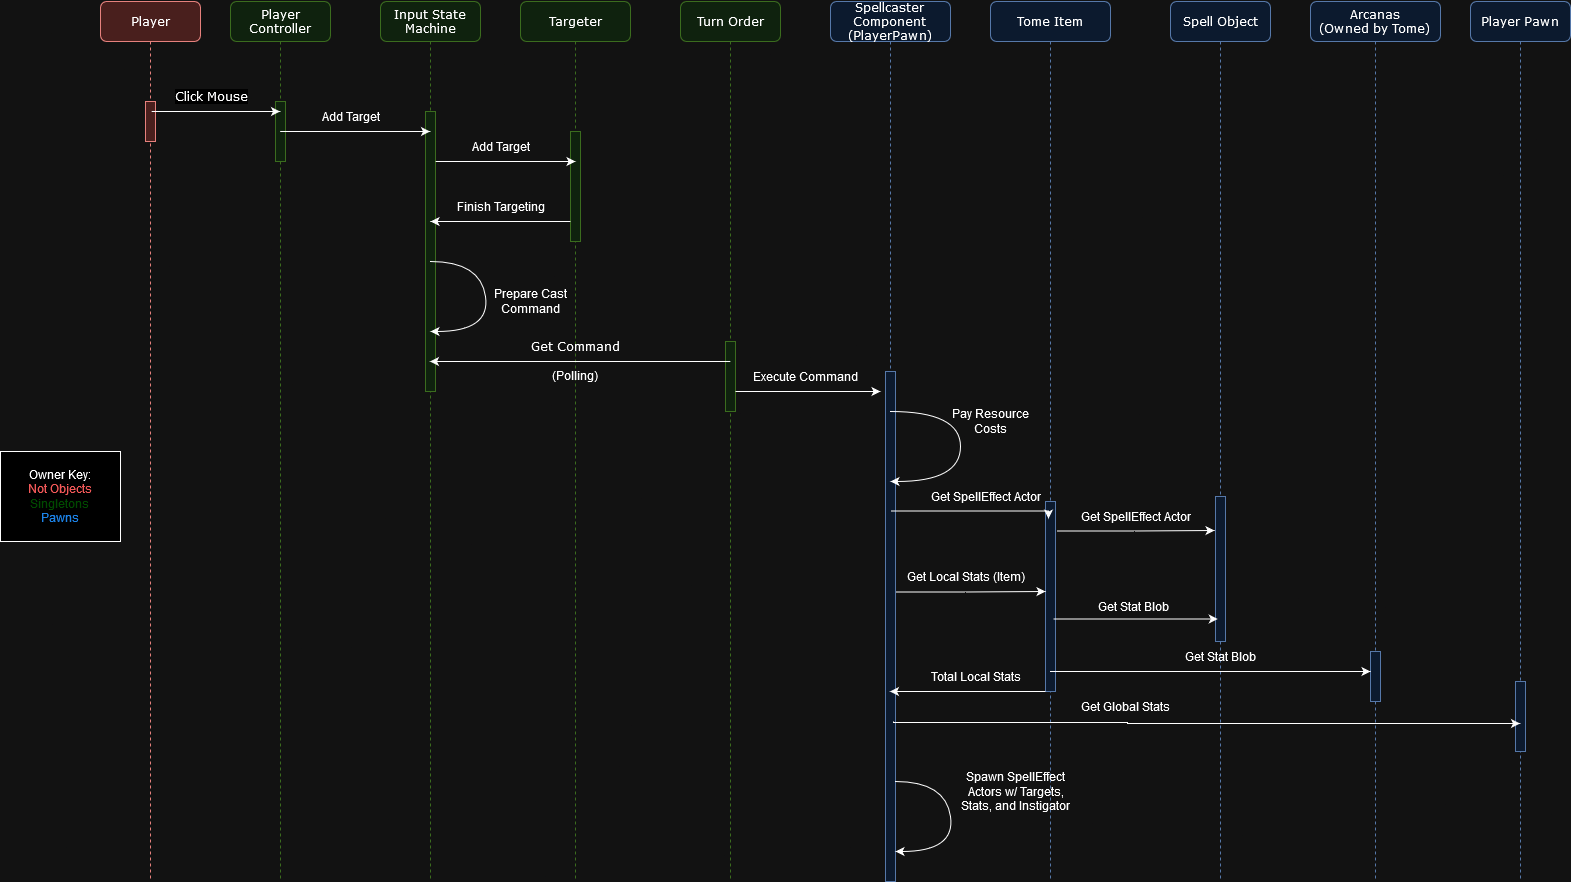

The diagram above was exported from draw.io. Its source (the exported page's mxGraphModel, read from the mxfile embedded in the PNG):
<mxGraphModel dx="3112" dy="1154" grid="1" gridSize="10" guides="1" tooltips="1" connect="1" arrows="1" fold="1" page="1" pageScale="1" pageWidth="1100" pageHeight="850" background="none" math="0" shadow="0">
  <root>
    <mxCell id="0" />
    <mxCell id="1" parent="0" />
    <mxCell id="7baba1c4bc27f4b0-2" value="&lt;div&gt;Player Pawn&lt;/div&gt;" style="shape=umlLifeline;perimeter=lifelinePerimeter;whiteSpace=wrap;html=1;container=1;collapsible=0;recursiveResize=0;outlineConnect=0;rounded=1;shadow=0;comic=0;labelBackgroundColor=none;strokeWidth=1;fontFamily=Verdana;fontSize=12;align=center;fillColor=#dae8fc;strokeColor=#6c8ebf;" parent="1" vertex="1">
      <mxGeometry x="1340" y="80" width="100" height="880" as="geometry" />
    </mxCell>
    <mxCell id="7baba1c4bc27f4b0-10" value="" style="html=1;points=[];perimeter=orthogonalPerimeter;rounded=0;shadow=0;comic=0;labelBackgroundColor=none;strokeWidth=1;fontFamily=Verdana;fontSize=12;align=center;fillColor=#dae8fc;strokeColor=#6c8ebf;" parent="7baba1c4bc27f4b0-2" vertex="1">
      <mxGeometry x="45" y="680" width="10" height="70" as="geometry" />
    </mxCell>
    <mxCell id="7baba1c4bc27f4b0-4" value="Tome Item" style="shape=umlLifeline;perimeter=lifelinePerimeter;whiteSpace=wrap;html=1;container=1;collapsible=0;recursiveResize=0;outlineConnect=0;rounded=1;shadow=0;comic=0;labelBackgroundColor=none;strokeWidth=1;fontFamily=Verdana;fontSize=12;align=center;fillColor=#dae8fc;strokeColor=#6c8ebf;" parent="1" vertex="1">
      <mxGeometry x="860" y="80" width="120" height="880" as="geometry" />
    </mxCell>
    <mxCell id="WOEK3WRMFiZFsx1gQPk3-16" value="" style="whiteSpace=wrap;html=1;fontFamily=Verdana;fillColor=#dae8fc;strokeColor=#6c8ebf;rounded=0;shadow=0;comic=0;labelBackgroundColor=none;strokeWidth=1;" vertex="1" parent="7baba1c4bc27f4b0-4">
      <mxGeometry x="55" y="500" width="10" height="190" as="geometry" />
    </mxCell>
    <mxCell id="WOEK3WRMFiZFsx1gQPk3-24" value="" style="edgeStyle=orthogonalEdgeStyle;rounded=0;orthogonalLoop=1;jettySize=auto;html=1;entryX=0.3;entryY=0.09;entryDx=0;entryDy=0;entryPerimeter=0;" edge="1" parent="7baba1c4bc27f4b0-4">
      <mxGeometry relative="1" as="geometry">
        <mxPoint x="-103" y="590.5" as="sourcePoint" />
        <mxPoint x="55" y="590" as="targetPoint" />
        <Array as="points">
          <mxPoint x="-25" y="591" />
        </Array>
      </mxGeometry>
    </mxCell>
    <mxCell id="2h3G2lY82-_p_LLqfDoX-48" value="&lt;div&gt;Spawn SpellEffect&lt;/div&gt;&lt;div&gt;Actors w/ Targets,&lt;/div&gt;&lt;div&gt;Stats, and Instigator&lt;br&gt;&lt;/div&gt;" style="text;html=1;align=center;verticalAlign=middle;resizable=0;points=[];autosize=1;strokeColor=none;fillColor=none;" parent="7baba1c4bc27f4b0-4" vertex="1">
      <mxGeometry x="-40" y="760" width="130" height="60" as="geometry" />
    </mxCell>
    <mxCell id="7baba1c4bc27f4b0-5" value="Spell Object" style="shape=umlLifeline;perimeter=lifelinePerimeter;whiteSpace=wrap;html=1;container=1;collapsible=0;recursiveResize=0;outlineConnect=0;rounded=1;shadow=0;comic=0;labelBackgroundColor=none;strokeWidth=1;fontFamily=Verdana;fontSize=12;align=center;fillColor=#dae8fc;strokeColor=#6c8ebf;" parent="1" vertex="1">
      <mxGeometry x="1040" y="80" width="100" height="880" as="geometry" />
    </mxCell>
    <mxCell id="WOEK3WRMFiZFsx1gQPk3-23" value="" style="whiteSpace=wrap;html=1;fontFamily=Verdana;fillColor=#dae8fc;strokeColor=#6c8ebf;rounded=0;shadow=0;comic=0;labelBackgroundColor=none;strokeWidth=1;" vertex="1" parent="7baba1c4bc27f4b0-5">
      <mxGeometry x="45" y="495" width="10" height="145" as="geometry" />
    </mxCell>
    <mxCell id="WOEK3WRMFiZFsx1gQPk3-42" value="Get Stat Blob" style="text;html=1;align=center;verticalAlign=middle;resizable=0;points=[];autosize=1;strokeColor=none;fillColor=none;" vertex="1" parent="7baba1c4bc27f4b0-5">
      <mxGeometry x="5" y="640" width="90" height="30" as="geometry" />
    </mxCell>
    <mxCell id="7baba1c4bc27f4b0-6" value="Input State Machine" style="shape=umlLifeline;perimeter=lifelinePerimeter;whiteSpace=wrap;html=1;container=1;collapsible=0;recursiveResize=0;outlineConnect=0;rounded=1;shadow=0;comic=0;labelBackgroundColor=none;strokeWidth=1;fontFamily=Verdana;fontSize=12;align=center;fillColor=#d5e8d4;strokeColor=#82b366;" parent="1" vertex="1">
      <mxGeometry x="250" y="80" width="100" height="880" as="geometry" />
    </mxCell>
    <mxCell id="2h3G2lY82-_p_LLqfDoX-9" value="" style="html=1;points=[];perimeter=orthogonalPerimeter;rounded=0;shadow=0;comic=0;labelBackgroundColor=none;strokeWidth=1;fontFamily=Verdana;fontSize=12;align=center;fillColor=#d5e8d4;strokeColor=#82b366;" parent="7baba1c4bc27f4b0-6" vertex="1">
      <mxGeometry x="45" y="110" width="10" height="280" as="geometry" />
    </mxCell>
    <mxCell id="7baba1c4bc27f4b0-7" value="Targeter" style="shape=umlLifeline;perimeter=lifelinePerimeter;whiteSpace=wrap;html=1;container=1;collapsible=0;recursiveResize=0;outlineConnect=0;rounded=1;shadow=0;comic=0;labelBackgroundColor=none;strokeWidth=1;fontFamily=Verdana;fontSize=12;align=center;fillColor=#d5e8d4;strokeColor=#82b366;" parent="1" vertex="1">
      <mxGeometry x="390" y="80" width="110" height="880" as="geometry" />
    </mxCell>
    <mxCell id="7baba1c4bc27f4b0-25" value="" style="html=1;points=[];perimeter=orthogonalPerimeter;rounded=0;shadow=0;comic=0;labelBackgroundColor=none;strokeColor=#82b366;strokeWidth=1;fillColor=#d5e8d4;fontFamily=Verdana;fontSize=12;align=center;" parent="7baba1c4bc27f4b0-7" vertex="1">
      <mxGeometry x="50" y="130" width="10" height="110" as="geometry" />
    </mxCell>
    <mxCell id="2h3G2lY82-_p_LLqfDoX-29" value="&lt;div&gt;&lt;font face=&quot;Verdana&quot;&gt;Get Command&lt;/font&gt;&lt;/div&gt;&lt;div&gt;&lt;br&gt;&lt;/div&gt;&lt;div&gt;(Polling)&lt;br&gt;&lt;/div&gt;" style="text;html=1;align=center;verticalAlign=middle;resizable=0;points=[];autosize=1;strokeColor=none;fillColor=none;" parent="7baba1c4bc27f4b0-7" vertex="1">
      <mxGeometry y="330" width="110" height="60" as="geometry" />
    </mxCell>
    <mxCell id="WOEK3WRMFiZFsx1gQPk3-6" value="&lt;div&gt;Prepare Cast&lt;br&gt;&lt;/div&gt;&lt;div&gt;Command&lt;br&gt;&lt;/div&gt;" style="text;html=1;align=center;verticalAlign=middle;resizable=0;points=[];autosize=1;strokeColor=none;fillColor=none;" vertex="1" parent="7baba1c4bc27f4b0-7">
      <mxGeometry x="-40" y="280" width="100" height="40" as="geometry" />
    </mxCell>
    <mxCell id="7baba1c4bc27f4b0-8" value="&lt;div&gt;Player Controller&lt;/div&gt;" style="shape=umlLifeline;perimeter=lifelinePerimeter;whiteSpace=wrap;html=1;container=1;collapsible=0;recursiveResize=0;outlineConnect=0;rounded=1;shadow=0;comic=0;labelBackgroundColor=none;strokeWidth=1;fontFamily=Verdana;fontSize=12;align=center;fillColor=#d5e8d4;strokeColor=#82b366;" parent="1" vertex="1">
      <mxGeometry x="100" y="80" width="100" height="880" as="geometry" />
    </mxCell>
    <mxCell id="7baba1c4bc27f4b0-9" value="" style="html=1;points=[];perimeter=orthogonalPerimeter;rounded=0;shadow=0;comic=0;labelBackgroundColor=none;strokeWidth=1;fontFamily=Verdana;fontSize=12;align=center;fillColor=#d5e8d4;strokeColor=#82b366;" parent="7baba1c4bc27f4b0-8" vertex="1">
      <mxGeometry x="45" y="100" width="10" height="60" as="geometry" />
    </mxCell>
    <mxCell id="2h3G2lY82-_p_LLqfDoX-1" value="Player" style="shape=umlLifeline;perimeter=lifelinePerimeter;whiteSpace=wrap;html=1;container=1;collapsible=0;recursiveResize=0;outlineConnect=0;rounded=1;shadow=0;comic=0;labelBackgroundColor=none;strokeWidth=1;fontFamily=Verdana;fontSize=12;align=center;fillColor=#f8cecc;strokeColor=#b85450;" parent="1" vertex="1">
      <mxGeometry x="-30" y="80" width="100" height="880" as="geometry" />
    </mxCell>
    <mxCell id="2h3G2lY82-_p_LLqfDoX-2" value="" style="html=1;points=[];perimeter=orthogonalPerimeter;rounded=0;shadow=0;comic=0;labelBackgroundColor=none;strokeWidth=1;fontFamily=Verdana;fontSize=12;align=center;fillColor=#f8cecc;strokeColor=#b85450;" parent="2h3G2lY82-_p_LLqfDoX-1" vertex="1">
      <mxGeometry x="45" y="100" width="10" height="40" as="geometry" />
    </mxCell>
    <mxCell id="2h3G2lY82-_p_LLqfDoX-13" value="" style="endArrow=classic;html=1;rounded=0;exitX=0.617;exitY=0.731;exitDx=0;exitDy=0;exitPerimeter=0;" parent="1" edge="1">
      <mxGeometry width="50" height="50" relative="1" as="geometry">
        <mxPoint x="21.170000000000073" y="190" as="sourcePoint" />
        <mxPoint x="149.5" y="190" as="targetPoint" />
      </mxGeometry>
    </mxCell>
    <mxCell id="2h3G2lY82-_p_LLqfDoX-16" value="&lt;div&gt;&lt;font style=&quot;font-size: 12px;&quot; face=&quot;Verdana&quot;&gt;Click Mouse&lt;/font&gt;&lt;/div&gt;" style="edgeLabel;html=1;align=center;verticalAlign=middle;resizable=0;points=[];" parent="2h3G2lY82-_p_LLqfDoX-13" vertex="1" connectable="0">
      <mxGeometry x="-0.3767" y="2" relative="1" as="geometry">
        <mxPoint x="19" y="-14" as="offset" />
      </mxGeometry>
    </mxCell>
    <mxCell id="2h3G2lY82-_p_LLqfDoX-17" value="" style="endArrow=classic;html=1;rounded=0;" parent="1" edge="1" target="7baba1c4bc27f4b0-6">
      <mxGeometry width="50" height="50" relative="1" as="geometry">
        <mxPoint x="149.66666666666652" y="210" as="sourcePoint" />
        <mxPoint x="869.4999999999995" y="210" as="targetPoint" />
      </mxGeometry>
    </mxCell>
    <mxCell id="2h3G2lY82-_p_LLqfDoX-22" value="Add Target" style="text;html=1;align=center;verticalAlign=middle;resizable=0;points=[];autosize=1;strokeColor=none;fillColor=none;" parent="1" vertex="1">
      <mxGeometry x="330" y="210" width="80" height="30" as="geometry" />
    </mxCell>
    <mxCell id="2h3G2lY82-_p_LLqfDoX-23" value="Turn Order" style="shape=umlLifeline;perimeter=lifelinePerimeter;whiteSpace=wrap;html=1;container=1;collapsible=0;recursiveResize=0;outlineConnect=0;rounded=1;shadow=0;comic=0;labelBackgroundColor=none;strokeWidth=1;fontFamily=Verdana;fontSize=12;align=center;fillColor=#d5e8d4;strokeColor=#82b366;" parent="1" vertex="1">
      <mxGeometry x="550" y="80" width="100" height="880" as="geometry" />
    </mxCell>
    <mxCell id="2h3G2lY82-_p_LLqfDoX-24" value="" style="html=1;points=[];perimeter=orthogonalPerimeter;rounded=0;shadow=0;comic=0;labelBackgroundColor=none;strokeColor=#82b366;strokeWidth=1;fillColor=#d5e8d4;fontFamily=Verdana;fontSize=12;align=center;" parent="2h3G2lY82-_p_LLqfDoX-23" vertex="1">
      <mxGeometry x="45" y="340" width="10" height="70" as="geometry" />
    </mxCell>
    <mxCell id="2h3G2lY82-_p_LLqfDoX-26" value="" style="endArrow=classic;html=1;rounded=0;" parent="1" edge="1">
      <mxGeometry width="50" height="50" relative="1" as="geometry">
        <mxPoint x="439.9199999999995" y="300" as="sourcePoint" />
        <mxPoint x="300.0866666666665" y="300" as="targetPoint" />
      </mxGeometry>
    </mxCell>
    <mxCell id="2h3G2lY82-_p_LLqfDoX-27" value="Finish Targeting" style="text;html=1;align=center;verticalAlign=middle;resizable=0;points=[];autosize=1;strokeColor=none;fillColor=none;" parent="1" vertex="1">
      <mxGeometry x="315" y="270" width="110" height="30" as="geometry" />
    </mxCell>
    <mxCell id="2h3G2lY82-_p_LLqfDoX-35" value="&lt;div&gt;Spellcaster&lt;/div&gt;&lt;div&gt;Component&lt;/div&gt;&lt;div&gt;(PlayerPawn)&lt;br&gt;&lt;/div&gt;" style="shape=umlLifeline;perimeter=lifelinePerimeter;whiteSpace=wrap;html=1;container=1;collapsible=0;recursiveResize=0;outlineConnect=0;rounded=1;shadow=0;comic=0;labelBackgroundColor=none;strokeWidth=1;fontFamily=Verdana;fontSize=12;align=center;fillColor=#dae8fc;strokeColor=#6c8ebf;" parent="1" vertex="1">
      <mxGeometry x="700" y="80" width="120" height="880" as="geometry" />
    </mxCell>
    <mxCell id="WOEK3WRMFiZFsx1gQPk3-10" value="" style="whiteSpace=wrap;html=1;fontFamily=Verdana;fillColor=#dae8fc;strokeColor=#6c8ebf;rounded=0;shadow=0;comic=0;labelBackgroundColor=none;strokeWidth=1;" vertex="1" parent="2h3G2lY82-_p_LLqfDoX-35">
      <mxGeometry x="55" y="370" width="10" height="510" as="geometry" />
    </mxCell>
    <mxCell id="2h3G2lY82-_p_LLqfDoX-40" value="" style="curved=1;endArrow=classic;html=1;rounded=0;" parent="2h3G2lY82-_p_LLqfDoX-35" edge="1">
      <mxGeometry width="50" height="50" relative="1" as="geometry">
        <mxPoint x="60" y="410" as="sourcePoint" />
        <mxPoint x="60" y="480" as="targetPoint" />
        <Array as="points">
          <mxPoint x="130" y="410" />
          <mxPoint x="130" y="480" />
        </Array>
      </mxGeometry>
    </mxCell>
    <mxCell id="2h3G2lY82-_p_LLqfDoX-44" value="&lt;div&gt;Get SpellEffect Actor&lt;br&gt;&lt;/div&gt;" style="text;html=1;align=center;verticalAlign=middle;resizable=0;points=[];autosize=1;strokeColor=none;fillColor=none;" parent="2h3G2lY82-_p_LLqfDoX-35" vertex="1">
      <mxGeometry x="90" y="480" width="130" height="30" as="geometry" />
    </mxCell>
    <mxCell id="WOEK3WRMFiZFsx1gQPk3-17" value="" style="edgeStyle=orthogonalEdgeStyle;rounded=0;orthogonalLoop=1;jettySize=auto;html=1;entryX=0.3;entryY=0.09;entryDx=0;entryDy=0;entryPerimeter=0;" edge="1" parent="2h3G2lY82-_p_LLqfDoX-35" target="WOEK3WRMFiZFsx1gQPk3-16">
      <mxGeometry relative="1" as="geometry">
        <mxPoint x="60" y="509.5" as="sourcePoint" />
        <mxPoint x="245" y="509.5" as="targetPoint" />
        <Array as="points">
          <mxPoint x="218" y="510" />
        </Array>
      </mxGeometry>
    </mxCell>
    <mxCell id="2h3G2lY82-_p_LLqfDoX-47" value="" style="curved=1;endArrow=classic;html=1;rounded=0;" parent="2h3G2lY82-_p_LLqfDoX-35" edge="1">
      <mxGeometry width="50" height="50" relative="1" as="geometry">
        <mxPoint x="65" y="780" as="sourcePoint" />
        <mxPoint x="65" y="850" as="targetPoint" />
        <Array as="points">
          <mxPoint x="115" y="780" />
          <mxPoint x="125" y="850" />
        </Array>
      </mxGeometry>
    </mxCell>
    <mxCell id="2h3G2lY82-_p_LLqfDoX-41" value="&lt;div&gt;Pay Resource&lt;/div&gt;&lt;div&gt;Costs&lt;br&gt;&lt;/div&gt;" style="text;html=1;align=center;verticalAlign=middle;resizable=0;points=[];autosize=1;strokeColor=none;fillColor=none;" parent="1" vertex="1">
      <mxGeometry x="810" y="480" width="100" height="40" as="geometry" />
    </mxCell>
    <mxCell id="2h3G2lY82-_p_LLqfDoX-19" value="Add Target" style="text;html=1;align=center;verticalAlign=middle;resizable=0;points=[];autosize=1;strokeColor=none;fillColor=none;" parent="1" vertex="1">
      <mxGeometry x="180" y="180" width="80" height="30" as="geometry" />
    </mxCell>
    <mxCell id="2h3G2lY82-_p_LLqfDoX-21" value="" style="endArrow=classic;html=1;rounded=0;" parent="1" edge="1">
      <mxGeometry width="50" height="50" relative="1" as="geometry">
        <mxPoint x="305.1666666666665" y="240" as="sourcePoint" />
        <mxPoint x="444.99999999999955" y="240" as="targetPoint" />
      </mxGeometry>
    </mxCell>
    <mxCell id="WOEK3WRMFiZFsx1gQPk3-5" value="" style="curved=1;endArrow=classic;html=1;rounded=0;" edge="1" parent="1">
      <mxGeometry width="50" height="50" relative="1" as="geometry">
        <mxPoint x="300" y="340" as="sourcePoint" />
        <mxPoint x="300" y="410" as="targetPoint" />
        <Array as="points">
          <mxPoint x="350" y="340" />
          <mxPoint x="360" y="410" />
        </Array>
      </mxGeometry>
    </mxCell>
    <mxCell id="2h3G2lY82-_p_LLqfDoX-28" value="" style="endArrow=classic;html=1;rounded=0;" parent="1" edge="1" target="7baba1c4bc27f4b0-6">
      <mxGeometry width="50" height="50" relative="1" as="geometry">
        <mxPoint x="599.8299999999996" y="440" as="sourcePoint" />
        <mxPoint x="340" y="440" as="targetPoint" />
      </mxGeometry>
    </mxCell>
    <mxCell id="WOEK3WRMFiZFsx1gQPk3-11" value="" style="edgeStyle=orthogonalEdgeStyle;rounded=0;orthogonalLoop=1;jettySize=auto;html=1;" edge="1" parent="1">
      <mxGeometry relative="1" as="geometry">
        <mxPoint x="605" y="470" as="sourcePoint" />
        <mxPoint x="750" y="470" as="targetPoint" />
        <Array as="points">
          <mxPoint x="640" y="470" />
          <mxPoint x="640" y="470" />
        </Array>
      </mxGeometry>
    </mxCell>
    <mxCell id="WOEK3WRMFiZFsx1gQPk3-12" value="&lt;div&gt;Execute Command&lt;/div&gt;" style="text;html=1;align=center;verticalAlign=middle;resizable=0;points=[];autosize=1;strokeColor=none;fillColor=none;" vertex="1" parent="1">
      <mxGeometry x="610" y="440" width="130" height="30" as="geometry" />
    </mxCell>
    <mxCell id="WOEK3WRMFiZFsx1gQPk3-28" value="&lt;div&gt;Get SpellEffect Actor&lt;br&gt;&lt;/div&gt;" style="text;html=1;align=center;verticalAlign=middle;resizable=0;points=[];autosize=1;strokeColor=none;fillColor=none;" vertex="1" parent="1">
      <mxGeometry x="940" y="580" width="130" height="30" as="geometry" />
    </mxCell>
    <mxCell id="WOEK3WRMFiZFsx1gQPk3-29" value="" style="edgeStyle=orthogonalEdgeStyle;rounded=0;orthogonalLoop=1;jettySize=auto;html=1;entryX=0.3;entryY=0.09;entryDx=0;entryDy=0;entryPerimeter=0;" edge="1" parent="1">
      <mxGeometry relative="1" as="geometry">
        <mxPoint x="926" y="609.5" as="sourcePoint" />
        <mxPoint x="1084" y="609" as="targetPoint" />
        <Array as="points">
          <mxPoint x="1004" y="610" />
        </Array>
      </mxGeometry>
    </mxCell>
    <mxCell id="WOEK3WRMFiZFsx1gQPk3-25" value="Get Local Stats (Item)" style="text;html=1;align=center;verticalAlign=middle;resizable=0;points=[];autosize=1;strokeColor=none;fillColor=none;" vertex="1" parent="1">
      <mxGeometry x="765" y="640" width="140" height="30" as="geometry" />
    </mxCell>
    <mxCell id="WOEK3WRMFiZFsx1gQPk3-34" value="" style="edgeStyle=orthogonalEdgeStyle;rounded=0;orthogonalLoop=1;jettySize=auto;html=1;" edge="1" parent="1" target="7baba1c4bc27f4b0-2">
      <mxGeometry relative="1" as="geometry">
        <mxPoint x="763" y="800" as="sourcePoint" />
        <mxPoint x="1280" y="780" as="targetPoint" />
        <Array as="points">
          <mxPoint x="763" y="801" />
          <mxPoint x="997" y="801" />
          <mxPoint x="997" y="802" />
        </Array>
      </mxGeometry>
    </mxCell>
    <mxCell id="WOEK3WRMFiZFsx1gQPk3-35" value="&lt;div&gt;Get Global Stats&lt;/div&gt;" style="text;html=1;align=center;verticalAlign=middle;resizable=0;points=[];autosize=1;strokeColor=none;fillColor=none;" vertex="1" parent="1">
      <mxGeometry x="940" y="770" width="110" height="30" as="geometry" />
    </mxCell>
    <mxCell id="WOEK3WRMFiZFsx1gQPk3-36" value="Get Stat Blob" style="text;html=1;align=center;verticalAlign=middle;resizable=0;points=[];autosize=1;strokeColor=none;fillColor=none;" vertex="1" parent="1">
      <mxGeometry x="957.75" y="670" width="90" height="30" as="geometry" />
    </mxCell>
    <mxCell id="WOEK3WRMFiZFsx1gQPk3-37" style="edgeStyle=orthogonalEdgeStyle;rounded=0;orthogonalLoop=1;jettySize=auto;html=1;exitX=1;exitY=0.75;exitDx=0;exitDy=0;" edge="1" parent="1">
      <mxGeometry relative="1" as="geometry">
        <mxPoint x="922.75" y="697.5" as="sourcePoint" />
        <mxPoint x="1087.25" y="697.5" as="targetPoint" />
        <Array as="points">
          <mxPoint x="1037.75" y="698" />
          <mxPoint x="1037.75" y="698" />
        </Array>
      </mxGeometry>
    </mxCell>
    <mxCell id="WOEK3WRMFiZFsx1gQPk3-38" style="edgeStyle=orthogonalEdgeStyle;rounded=0;orthogonalLoop=1;jettySize=auto;html=1;exitX=0;exitY=1;exitDx=0;exitDy=0;" edge="1" parent="1" source="WOEK3WRMFiZFsx1gQPk3-16" target="2h3G2lY82-_p_LLqfDoX-35">
      <mxGeometry relative="1" as="geometry">
        <Array as="points">
          <mxPoint x="840" y="770" />
          <mxPoint x="840" y="770" />
        </Array>
      </mxGeometry>
    </mxCell>
    <mxCell id="WOEK3WRMFiZFsx1gQPk3-39" value="Total Local Stats" style="text;html=1;align=center;verticalAlign=middle;resizable=0;points=[];autosize=1;strokeColor=none;fillColor=none;" vertex="1" parent="1">
      <mxGeometry x="790" y="740" width="110" height="30" as="geometry" />
    </mxCell>
    <mxCell id="WOEK3WRMFiZFsx1gQPk3-40" value="&lt;div&gt;Arcanas&lt;/div&gt;&lt;div&gt;(Owned by Tome)&lt;br&gt;&lt;/div&gt;" style="shape=umlLifeline;perimeter=lifelinePerimeter;whiteSpace=wrap;html=1;container=1;collapsible=0;recursiveResize=0;outlineConnect=0;rounded=1;shadow=0;comic=0;labelBackgroundColor=none;strokeWidth=1;fontFamily=Verdana;fontSize=12;align=center;fillColor=#dae8fc;strokeColor=#6c8ebf;" vertex="1" parent="1">
      <mxGeometry x="1180" y="80" width="130" height="880" as="geometry" />
    </mxCell>
    <mxCell id="WOEK3WRMFiZFsx1gQPk3-41" value="" style="html=1;points=[];perimeter=orthogonalPerimeter;rounded=0;shadow=0;comic=0;labelBackgroundColor=none;strokeWidth=1;fontFamily=Verdana;fontSize=12;align=center;fillColor=#dae8fc;strokeColor=#6c8ebf;" vertex="1" parent="WOEK3WRMFiZFsx1gQPk3-40">
      <mxGeometry x="60" y="650" width="10" height="50" as="geometry" />
    </mxCell>
    <mxCell id="WOEK3WRMFiZFsx1gQPk3-47" style="edgeStyle=orthogonalEdgeStyle;rounded=0;orthogonalLoop=1;jettySize=auto;html=1;" edge="1" parent="1" source="7baba1c4bc27f4b0-4">
      <mxGeometry relative="1" as="geometry">
        <mxPoint x="1007.75" y="760" as="sourcePoint" />
        <mxPoint x="1240" y="750" as="targetPoint" />
        <Array as="points">
          <mxPoint x="1239" y="750" />
        </Array>
      </mxGeometry>
    </mxCell>
    <mxCell id="WOEK3WRMFiZFsx1gQPk3-48" value="&lt;div&gt;Owner Key:&lt;br&gt;&lt;/div&gt;&lt;div&gt;&lt;font color=&quot;#ff6666&quot;&gt;Not Objects&lt;/font&gt;&lt;br&gt;&lt;/div&gt;&lt;div&gt;&lt;font color=&quot;#99ff33&quot;&gt;Singletons&lt;/font&gt;&lt;/div&gt;&lt;div&gt;&lt;font color=&quot;#3399ff&quot;&gt;Pawns&lt;/font&gt;&lt;br&gt;&lt;/div&gt;" style="rounded=0;whiteSpace=wrap;html=1;" vertex="1" parent="1">
      <mxGeometry x="-130" y="530" width="120" height="90" as="geometry" />
    </mxCell>
  </root>
</mxGraphModel>